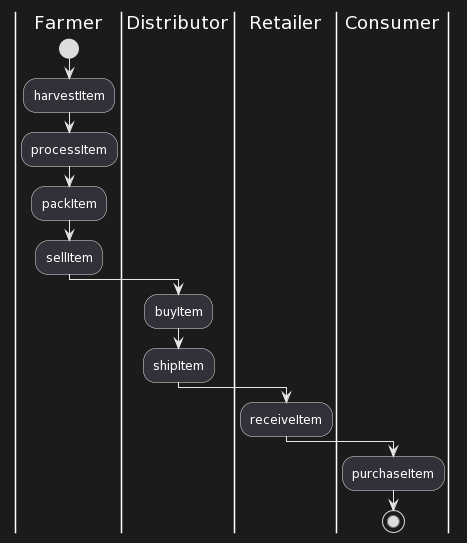

The diagram above was rendered by PlantUML. Its source (embedded in the PNG):
@startuml
|Farmer|
start
:harvestItem;
:processItem;
:packItem;
:sellItem;
|Distributor|
:buyItem;
:shipItem;
|Retailer|
:receiveItem;
|Consumer|
:purchaseItem;
stop
@enduml